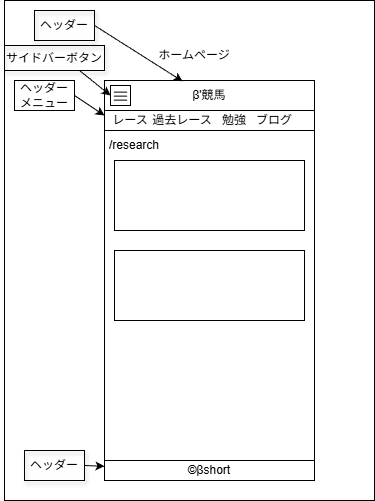

The diagram above was exported from draw.io. Its source (the exported page's mxGraphModel, read from the mxfile embedded in the PNG):
<mxGraphModel dx="1316" dy="548" grid="1" gridSize="10" guides="1" tooltips="1" connect="1" arrows="1" fold="1" page="1" pageScale="1" pageWidth="827" pageHeight="1169" math="0" shadow="0">
  <root>
    <mxCell id="0" />
    <mxCell id="1" parent="0" />
    <mxCell id="58" value="" style="rounded=0;whiteSpace=wrap;html=1;" parent="1" vertex="1">
      <mxGeometry width="370" height="500" as="geometry" />
    </mxCell>
    <mxCell id="2" value="" style="rounded=0;whiteSpace=wrap;html=1;" parent="1" vertex="1">
      <mxGeometry x="100" y="80" width="210" height="400" as="geometry" />
    </mxCell>
    <mxCell id="3" value="ホームページ" style="text;html=1;align=center;verticalAlign=middle;whiteSpace=wrap;rounded=0;" parent="1" vertex="1">
      <mxGeometry x="145" y="40" width="90" height="30" as="geometry" />
    </mxCell>
    <mxCell id="4" value="" style="rounded=0;whiteSpace=wrap;html=1;" parent="1" vertex="1">
      <mxGeometry x="100" y="80" width="210" height="30" as="geometry" />
    </mxCell>
    <mxCell id="5" value="β'競馬" style="text;html=1;align=center;verticalAlign=middle;whiteSpace=wrap;rounded=0;" parent="1" vertex="1">
      <mxGeometry x="160" y="80" width="90" height="30" as="geometry" />
    </mxCell>
    <mxCell id="10" value="" style="group" parent="1" vertex="1" connectable="0">
      <mxGeometry x="106" y="85" width="20" height="20" as="geometry" />
    </mxCell>
    <mxCell id="6" value="" style="rounded=0;whiteSpace=wrap;html=1;" parent="10" vertex="1">
      <mxGeometry width="20" height="20" as="geometry" />
    </mxCell>
    <mxCell id="7" value="" style="endArrow=none;html=1;" parent="10" edge="1">
      <mxGeometry width="50" height="50" relative="1" as="geometry">
        <mxPoint x="3.333333333333333" y="6.666666666666666" as="sourcePoint" />
        <mxPoint x="16.666666666666664" y="6.666666666666666" as="targetPoint" />
      </mxGeometry>
    </mxCell>
    <mxCell id="8" value="" style="endArrow=none;html=1;" parent="10" edge="1">
      <mxGeometry width="50" height="50" relative="1" as="geometry">
        <mxPoint x="3.333333333333333" y="10.666666666666666" as="sourcePoint" />
        <mxPoint x="16.666666666666664" y="10.666666666666666" as="targetPoint" />
      </mxGeometry>
    </mxCell>
    <mxCell id="9" value="" style="endArrow=none;html=1;" parent="10" edge="1">
      <mxGeometry width="50" height="50" relative="1" as="geometry">
        <mxPoint x="3.333333333333333" y="14.666666666666666" as="sourcePoint" />
        <mxPoint x="16.666666666666664" y="14.666666666666666" as="targetPoint" />
      </mxGeometry>
    </mxCell>
    <mxCell id="11" value="" style="rounded=0;whiteSpace=wrap;html=1;" parent="1" vertex="1">
      <mxGeometry x="100" y="110" width="210" height="20" as="geometry" />
    </mxCell>
    <mxCell id="13" value="レース" style="text;html=1;align=center;verticalAlign=middle;whiteSpace=wrap;rounded=0;" parent="1" vertex="1">
      <mxGeometry x="106" y="110" width="40" height="20" as="geometry" />
    </mxCell>
    <mxCell id="14" value="過去レース" style="text;html=1;align=center;verticalAlign=middle;whiteSpace=wrap;rounded=0;" parent="1" vertex="1">
      <mxGeometry x="146" y="110" width="64" height="20" as="geometry" />
    </mxCell>
    <mxCell id="15" value="勉強" style="text;html=1;align=center;verticalAlign=middle;whiteSpace=wrap;rounded=0;" parent="1" vertex="1">
      <mxGeometry x="210" y="110" width="40" height="20" as="geometry" />
    </mxCell>
    <mxCell id="16" value="ブログ" style="text;html=1;align=center;verticalAlign=middle;whiteSpace=wrap;rounded=0;" parent="1" vertex="1">
      <mxGeometry x="250" y="110" width="40" height="20" as="geometry" />
    </mxCell>
    <mxCell id="17" value="ヘッダー" style="text;html=1;align=center;verticalAlign=middle;whiteSpace=wrap;rounded=0;shadow=1;strokeColor=#000000;" parent="1" vertex="1">
      <mxGeometry x="30" y="10" width="60" height="30" as="geometry" />
    </mxCell>
    <mxCell id="51" style="edgeStyle=none;html=1;exitX=1;exitY=0.5;exitDx=0;exitDy=0;entryX=0;entryY=0.25;entryDx=0;entryDy=0;" parent="1" source="18" target="11" edge="1">
      <mxGeometry relative="1" as="geometry" />
    </mxCell>
    <mxCell id="18" value="ヘッダーメニュー" style="text;html=1;align=center;verticalAlign=middle;whiteSpace=wrap;rounded=0;strokeColor=#000000;" parent="1" vertex="1">
      <mxGeometry x="10" y="80" width="60" height="30" as="geometry" />
    </mxCell>
    <mxCell id="48" value="©βshort" style="rounded=0;whiteSpace=wrap;html=1;" parent="1" vertex="1">
      <mxGeometry x="100" y="460" width="210" height="20" as="geometry" />
    </mxCell>
    <mxCell id="57" style="edgeStyle=none;html=1;exitX=1;exitY=0.5;exitDx=0;exitDy=0;" parent="1" source="49" target="48" edge="1">
      <mxGeometry relative="1" as="geometry" />
    </mxCell>
    <mxCell id="49" value="ヘッダー" style="text;html=1;align=center;verticalAlign=middle;whiteSpace=wrap;rounded=0;shadow=1;strokeColor=#000000;" parent="1" vertex="1">
      <mxGeometry x="20" y="450" width="60" height="30" as="geometry" />
    </mxCell>
    <mxCell id="50" style="edgeStyle=none;html=1;exitX=1;exitY=0.5;exitDx=0;exitDy=0;entryX=0.201;entryY=0.027;entryDx=0;entryDy=0;entryPerimeter=0;" parent="1" source="17" target="5" edge="1">
      <mxGeometry relative="1" as="geometry" />
    </mxCell>
    <mxCell id="53" style="edgeStyle=none;html=1;exitX=0.75;exitY=1;exitDx=0;exitDy=0;entryX=0;entryY=0.5;entryDx=0;entryDy=0;" parent="1" source="52" target="6" edge="1">
      <mxGeometry relative="1" as="geometry" />
    </mxCell>
    <mxCell id="52" value="サイドバーボタン" style="text;html=1;align=center;verticalAlign=middle;whiteSpace=wrap;rounded=0;shadow=1;strokeColor=#000000;" parent="1" vertex="1">
      <mxGeometry y="45" width="100" height="25" as="geometry" />
    </mxCell>
    <mxCell id="61" value="" style="rounded=0;whiteSpace=wrap;html=1;" parent="1" vertex="1">
      <mxGeometry x="110" y="160" width="190" height="70" as="geometry" />
    </mxCell>
    <mxCell id="62" value="/research" style="text;html=1;align=center;verticalAlign=middle;whiteSpace=wrap;rounded=0;" parent="1" vertex="1">
      <mxGeometry x="100" y="130" width="60" height="30" as="geometry" />
    </mxCell>
    <mxCell id="63" value="" style="rounded=0;whiteSpace=wrap;html=1;" parent="1" vertex="1">
      <mxGeometry x="110" y="250" width="190" height="70" as="geometry" />
    </mxCell>
  </root>
</mxGraphModel>